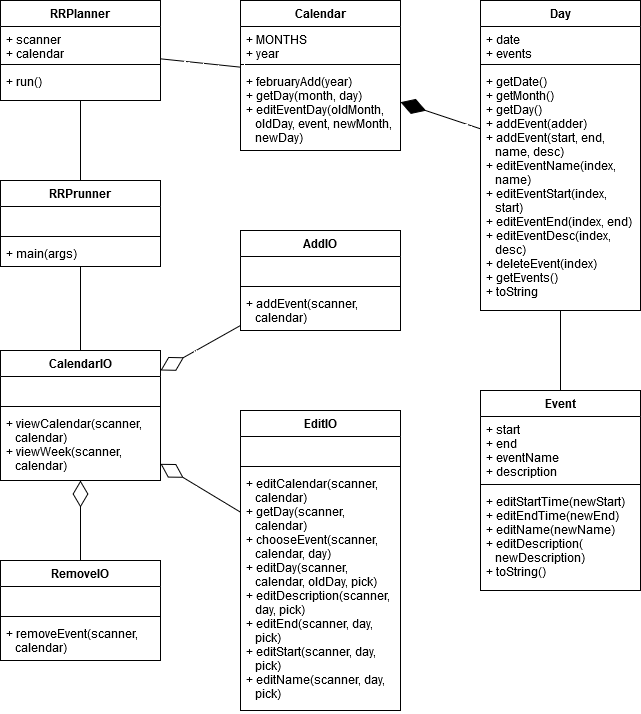

The diagram above was exported from draw.io. Its source (the exported page's mxGraphModel, read from the mxfile embedded in the PNG):
<mxGraphModel dx="868" dy="479" grid="1" gridSize="10" guides="1" tooltips="1" connect="1" arrows="1" fold="1" page="1" pageScale="1" pageWidth="850" pageHeight="1100" math="0" shadow="0">
  <root>
    <mxCell id="0" />
    <mxCell id="1" parent="0" />
    <mxCell id="r5IGDH7DH_BPuK8zyxBs-47" value="" style="endArrow=none;html=1;" edge="1" parent="1" source="r5IGDH7DH_BPuK8zyxBs-5" target="r5IGDH7DH_BPuK8zyxBs-34">
      <mxGeometry width="50" height="50" relative="1" as="geometry">
        <mxPoint x="200" y="270" as="sourcePoint" />
        <mxPoint x="470" y="200" as="targetPoint" />
      </mxGeometry>
    </mxCell>
    <mxCell id="r5IGDH7DH_BPuK8zyxBs-48" value="" style="endArrow=none;html=1;" edge="1" parent="1" source="r5IGDH7DH_BPuK8zyxBs-34" target="r5IGDH7DH_BPuK8zyxBs-30">
      <mxGeometry width="50" height="50" relative="1" as="geometry">
        <mxPoint x="420" y="420" as="sourcePoint" />
        <mxPoint x="470" y="370" as="targetPoint" />
      </mxGeometry>
    </mxCell>
    <mxCell id="r5IGDH7DH_BPuK8zyxBs-30" value="RRPlanner" style="swimlane;fontStyle=1;align=center;verticalAlign=top;childLayout=stackLayout;horizontal=1;startSize=26;horizontalStack=0;resizeParent=1;resizeParentMax=0;resizeLast=0;collapsible=1;marginBottom=0;" vertex="1" parent="1">
      <mxGeometry x="40" y="40" width="160" height="100" as="geometry" />
    </mxCell>
    <mxCell id="r5IGDH7DH_BPuK8zyxBs-31" value="+ scanner&#10;+ calendar&#10;" style="text;strokeColor=none;fillColor=none;align=left;verticalAlign=top;spacingLeft=4;spacingRight=4;overflow=hidden;rotatable=0;points=[[0,0.5],[1,0.5]];portConstraint=eastwest;" vertex="1" parent="r5IGDH7DH_BPuK8zyxBs-30">
      <mxGeometry y="26" width="160" height="34" as="geometry" />
    </mxCell>
    <mxCell id="r5IGDH7DH_BPuK8zyxBs-32" value="" style="line;strokeWidth=1;fillColor=none;align=left;verticalAlign=middle;spacingTop=-1;spacingLeft=3;spacingRight=3;rotatable=0;labelPosition=right;points=[];portConstraint=eastwest;" vertex="1" parent="r5IGDH7DH_BPuK8zyxBs-30">
      <mxGeometry y="60" width="160" height="8" as="geometry" />
    </mxCell>
    <mxCell id="r5IGDH7DH_BPuK8zyxBs-33" value="+ run()" style="text;strokeColor=none;fillColor=none;align=left;verticalAlign=top;spacingLeft=4;spacingRight=4;overflow=hidden;rotatable=0;points=[[0,0.5],[1,0.5]];portConstraint=eastwest;" vertex="1" parent="r5IGDH7DH_BPuK8zyxBs-30">
      <mxGeometry y="68" width="160" height="32" as="geometry" />
    </mxCell>
    <mxCell id="r5IGDH7DH_BPuK8zyxBs-49" value="" style="endArrow=diamondThin;endFill=0;endSize=24;html=1;" edge="1" parent="1" source="r5IGDH7DH_BPuK8zyxBs-18" target="r5IGDH7DH_BPuK8zyxBs-5">
      <mxGeometry width="160" relative="1" as="geometry">
        <mxPoint x="370" y="260" as="sourcePoint" />
        <mxPoint x="530" y="260" as="targetPoint" />
      </mxGeometry>
    </mxCell>
    <mxCell id="r5IGDH7DH_BPuK8zyxBs-50" value="" style="endArrow=diamondThin;endFill=0;endSize=24;html=1;" edge="1" parent="1" source="r5IGDH7DH_BPuK8zyxBs-38" target="r5IGDH7DH_BPuK8zyxBs-5">
      <mxGeometry width="160" relative="1" as="geometry">
        <mxPoint x="370" y="470" as="sourcePoint" />
        <mxPoint x="530" y="470" as="targetPoint" />
      </mxGeometry>
    </mxCell>
    <mxCell id="r5IGDH7DH_BPuK8zyxBs-51" value="" style="endArrow=diamondThin;endFill=0;endSize=24;html=1;" edge="1" parent="1" source="r5IGDH7DH_BPuK8zyxBs-42" target="r5IGDH7DH_BPuK8zyxBs-5">
      <mxGeometry width="160" relative="1" as="geometry">
        <mxPoint x="370" y="470" as="sourcePoint" />
        <mxPoint x="530" y="470" as="targetPoint" />
      </mxGeometry>
    </mxCell>
    <mxCell id="r5IGDH7DH_BPuK8zyxBs-14" value="Day" style="swimlane;fontStyle=1;align=center;verticalAlign=top;childLayout=stackLayout;horizontal=1;startSize=26;horizontalStack=0;resizeParent=1;resizeParentMax=0;resizeLast=0;collapsible=1;marginBottom=0;" vertex="1" parent="1">
      <mxGeometry x="520" y="40" width="160" height="310" as="geometry" />
    </mxCell>
    <mxCell id="r5IGDH7DH_BPuK8zyxBs-15" value="+ date&#10;+ events&#10;" style="text;strokeColor=none;fillColor=none;align=left;verticalAlign=top;spacingLeft=4;spacingRight=4;overflow=hidden;rotatable=0;points=[[0,0.5],[1,0.5]];portConstraint=eastwest;" vertex="1" parent="r5IGDH7DH_BPuK8zyxBs-14">
      <mxGeometry y="26" width="160" height="34" as="geometry" />
    </mxCell>
    <mxCell id="r5IGDH7DH_BPuK8zyxBs-16" value="" style="line;strokeWidth=1;fillColor=none;align=left;verticalAlign=middle;spacingTop=-1;spacingLeft=3;spacingRight=3;rotatable=0;labelPosition=right;points=[];portConstraint=eastwest;" vertex="1" parent="r5IGDH7DH_BPuK8zyxBs-14">
      <mxGeometry y="60" width="160" height="8" as="geometry" />
    </mxCell>
    <mxCell id="r5IGDH7DH_BPuK8zyxBs-17" value="+ getDate()&#10;+ getMonth()&#10;+ getDay()&#10;+ addEvent(adder)&#10;+ addEvent(start, end,&#10;   name, desc)&#10;+ editEventName(index,&#10;   name)&#10;+ editEventStart(index,&#10;   start)&#10;+ editEventEnd(index, end)&#10;+ editEventDesc(index,&#10;   desc)&#10;+ deleteEvent(index)&#10;+ getEvents()&#10;+ toString&#10;" style="text;strokeColor=none;fillColor=none;align=left;verticalAlign=top;spacingLeft=4;spacingRight=4;overflow=hidden;rotatable=0;points=[[0,0.5],[1,0.5]];portConstraint=eastwest;" vertex="1" parent="r5IGDH7DH_BPuK8zyxBs-14">
      <mxGeometry y="68" width="160" height="242" as="geometry" />
    </mxCell>
    <mxCell id="r5IGDH7DH_BPuK8zyxBs-1" value="Calendar" style="swimlane;fontStyle=1;align=center;verticalAlign=top;childLayout=stackLayout;horizontal=1;startSize=26;horizontalStack=0;resizeParent=1;resizeParentMax=0;resizeLast=0;collapsible=1;marginBottom=0;" vertex="1" parent="1">
      <mxGeometry x="280" y="40" width="160" height="150" as="geometry" />
    </mxCell>
    <mxCell id="r5IGDH7DH_BPuK8zyxBs-2" value="+ MONTHS&#10;+ year&#10;" style="text;strokeColor=none;fillColor=none;align=left;verticalAlign=top;spacingLeft=4;spacingRight=4;overflow=hidden;rotatable=0;points=[[0,0.5],[1,0.5]];portConstraint=eastwest;" vertex="1" parent="r5IGDH7DH_BPuK8zyxBs-1">
      <mxGeometry y="26" width="160" height="34" as="geometry" />
    </mxCell>
    <mxCell id="r5IGDH7DH_BPuK8zyxBs-3" value="" style="line;strokeWidth=1;fillColor=none;align=left;verticalAlign=middle;spacingTop=-1;spacingLeft=3;spacingRight=3;rotatable=0;labelPosition=right;points=[];portConstraint=eastwest;" vertex="1" parent="r5IGDH7DH_BPuK8zyxBs-1">
      <mxGeometry y="60" width="160" height="8" as="geometry" />
    </mxCell>
    <mxCell id="r5IGDH7DH_BPuK8zyxBs-4" value="+ februaryAdd(year)&#10;+ getDay(month, day)&#10;+ editEventDay(oldMonth,&#10;   oldDay, event, newMonth,&#10;   newDay)&#10;" style="text;strokeColor=none;fillColor=none;align=left;verticalAlign=top;spacingLeft=4;spacingRight=4;overflow=hidden;rotatable=0;points=[[0,0.5],[1,0.5]];portConstraint=eastwest;" vertex="1" parent="r5IGDH7DH_BPuK8zyxBs-1">
      <mxGeometry y="68" width="160" height="82" as="geometry" />
    </mxCell>
    <mxCell id="r5IGDH7DH_BPuK8zyxBs-52" value="" style="endArrow=none;html=1;" edge="1" parent="1" source="r5IGDH7DH_BPuK8zyxBs-30" target="r5IGDH7DH_BPuK8zyxBs-1">
      <mxGeometry width="50" height="50" relative="1" as="geometry">
        <mxPoint x="420" y="250" as="sourcePoint" />
        <mxPoint x="470" y="200" as="targetPoint" />
      </mxGeometry>
    </mxCell>
    <mxCell id="r5IGDH7DH_BPuK8zyxBs-53" value="" style="endArrow=diamondThin;endFill=1;endSize=24;html=1;" edge="1" parent="1" source="r5IGDH7DH_BPuK8zyxBs-14" target="r5IGDH7DH_BPuK8zyxBs-1">
      <mxGeometry width="160" relative="1" as="geometry">
        <mxPoint x="370" y="220" as="sourcePoint" />
        <mxPoint x="530" y="220" as="targetPoint" />
      </mxGeometry>
    </mxCell>
    <mxCell id="r5IGDH7DH_BPuK8zyxBs-54" value="" style="endArrow=none;html=1;" edge="1" parent="1" source="r5IGDH7DH_BPuK8zyxBs-26" target="r5IGDH7DH_BPuK8zyxBs-14">
      <mxGeometry width="50" height="50" relative="1" as="geometry">
        <mxPoint x="420" y="250" as="sourcePoint" />
        <mxPoint x="470" y="200" as="targetPoint" />
      </mxGeometry>
    </mxCell>
    <mxCell id="r5IGDH7DH_BPuK8zyxBs-34" value="RRPrunner" style="swimlane;fontStyle=1;align=center;verticalAlign=top;childLayout=stackLayout;horizontal=1;startSize=26;horizontalStack=0;resizeParent=1;resizeParentMax=0;resizeLast=0;collapsible=1;marginBottom=0;" vertex="1" parent="1">
      <mxGeometry x="40" y="220" width="160" height="86" as="geometry" />
    </mxCell>
    <mxCell id="r5IGDH7DH_BPuK8zyxBs-35" value=" " style="text;strokeColor=none;fillColor=none;align=left;verticalAlign=top;spacingLeft=4;spacingRight=4;overflow=hidden;rotatable=0;points=[[0,0.5],[1,0.5]];portConstraint=eastwest;" vertex="1" parent="r5IGDH7DH_BPuK8zyxBs-34">
      <mxGeometry y="26" width="160" height="26" as="geometry" />
    </mxCell>
    <mxCell id="r5IGDH7DH_BPuK8zyxBs-36" value="" style="line;strokeWidth=1;fillColor=none;align=left;verticalAlign=middle;spacingTop=-1;spacingLeft=3;spacingRight=3;rotatable=0;labelPosition=right;points=[];portConstraint=eastwest;" vertex="1" parent="r5IGDH7DH_BPuK8zyxBs-34">
      <mxGeometry y="52" width="160" height="8" as="geometry" />
    </mxCell>
    <mxCell id="r5IGDH7DH_BPuK8zyxBs-37" value="+ main(args)" style="text;strokeColor=none;fillColor=none;align=left;verticalAlign=top;spacingLeft=4;spacingRight=4;overflow=hidden;rotatable=0;points=[[0,0.5],[1,0.5]];portConstraint=eastwest;" vertex="1" parent="r5IGDH7DH_BPuK8zyxBs-34">
      <mxGeometry y="60" width="160" height="26" as="geometry" />
    </mxCell>
    <mxCell id="r5IGDH7DH_BPuK8zyxBs-5" value="CalendarIO" style="swimlane;fontStyle=1;align=center;verticalAlign=top;childLayout=stackLayout;horizontal=1;startSize=26;horizontalStack=0;resizeParent=1;resizeParentMax=0;resizeLast=0;collapsible=1;marginBottom=0;" vertex="1" parent="1">
      <mxGeometry x="40" y="390" width="160" height="130" as="geometry" />
    </mxCell>
    <mxCell id="r5IGDH7DH_BPuK8zyxBs-6" value=" " style="text;strokeColor=none;fillColor=none;align=left;verticalAlign=top;spacingLeft=4;spacingRight=4;overflow=hidden;rotatable=0;points=[[0,0.5],[1,0.5]];portConstraint=eastwest;" vertex="1" parent="r5IGDH7DH_BPuK8zyxBs-5">
      <mxGeometry y="26" width="160" height="26" as="geometry" />
    </mxCell>
    <mxCell id="r5IGDH7DH_BPuK8zyxBs-7" value="" style="line;strokeWidth=1;fillColor=none;align=left;verticalAlign=middle;spacingTop=-1;spacingLeft=3;spacingRight=3;rotatable=0;labelPosition=right;points=[];portConstraint=eastwest;" vertex="1" parent="r5IGDH7DH_BPuK8zyxBs-5">
      <mxGeometry y="52" width="160" height="8" as="geometry" />
    </mxCell>
    <mxCell id="r5IGDH7DH_BPuK8zyxBs-8" value="+ viewCalendar(scanner,&#10;   calendar)&#10;+ viewWeek(scanner,&#10;   calendar)" style="text;strokeColor=none;fillColor=none;align=left;verticalAlign=top;spacingLeft=4;spacingRight=4;overflow=hidden;rotatable=0;points=[[0,0.5],[1,0.5]];portConstraint=eastwest;" vertex="1" parent="r5IGDH7DH_BPuK8zyxBs-5">
      <mxGeometry y="60" width="160" height="70" as="geometry" />
    </mxCell>
    <mxCell id="r5IGDH7DH_BPuK8zyxBs-38" value="RemoveIO" style="swimlane;fontStyle=1;align=center;verticalAlign=top;childLayout=stackLayout;horizontal=1;startSize=26;horizontalStack=0;resizeParent=1;resizeParentMax=0;resizeLast=0;collapsible=1;marginBottom=0;" vertex="1" parent="1">
      <mxGeometry x="40" y="600" width="160" height="100" as="geometry" />
    </mxCell>
    <mxCell id="r5IGDH7DH_BPuK8zyxBs-39" value=" " style="text;strokeColor=none;fillColor=none;align=left;verticalAlign=top;spacingLeft=4;spacingRight=4;overflow=hidden;rotatable=0;points=[[0,0.5],[1,0.5]];portConstraint=eastwest;" vertex="1" parent="r5IGDH7DH_BPuK8zyxBs-38">
      <mxGeometry y="26" width="160" height="26" as="geometry" />
    </mxCell>
    <mxCell id="r5IGDH7DH_BPuK8zyxBs-40" value="" style="line;strokeWidth=1;fillColor=none;align=left;verticalAlign=middle;spacingTop=-1;spacingLeft=3;spacingRight=3;rotatable=0;labelPosition=right;points=[];portConstraint=eastwest;" vertex="1" parent="r5IGDH7DH_BPuK8zyxBs-38">
      <mxGeometry y="52" width="160" height="8" as="geometry" />
    </mxCell>
    <mxCell id="r5IGDH7DH_BPuK8zyxBs-41" value="+ removeEvent(scanner,&#10;   calendar)&#10;" style="text;strokeColor=none;fillColor=none;align=left;verticalAlign=top;spacingLeft=4;spacingRight=4;overflow=hidden;rotatable=0;points=[[0,0.5],[1,0.5]];portConstraint=eastwest;" vertex="1" parent="r5IGDH7DH_BPuK8zyxBs-38">
      <mxGeometry y="60" width="160" height="40" as="geometry" />
    </mxCell>
    <mxCell id="r5IGDH7DH_BPuK8zyxBs-42" value="AddIO" style="swimlane;fontStyle=1;align=center;verticalAlign=top;childLayout=stackLayout;horizontal=1;startSize=26;horizontalStack=0;resizeParent=1;resizeParentMax=0;resizeLast=0;collapsible=1;marginBottom=0;" vertex="1" parent="1">
      <mxGeometry x="280" y="270" width="160" height="100" as="geometry" />
    </mxCell>
    <mxCell id="r5IGDH7DH_BPuK8zyxBs-43" value=" " style="text;strokeColor=none;fillColor=none;align=left;verticalAlign=top;spacingLeft=4;spacingRight=4;overflow=hidden;rotatable=0;points=[[0,0.5],[1,0.5]];portConstraint=eastwest;" vertex="1" parent="r5IGDH7DH_BPuK8zyxBs-42">
      <mxGeometry y="26" width="160" height="26" as="geometry" />
    </mxCell>
    <mxCell id="r5IGDH7DH_BPuK8zyxBs-44" value="" style="line;strokeWidth=1;fillColor=none;align=left;verticalAlign=middle;spacingTop=-1;spacingLeft=3;spacingRight=3;rotatable=0;labelPosition=right;points=[];portConstraint=eastwest;" vertex="1" parent="r5IGDH7DH_BPuK8zyxBs-42">
      <mxGeometry y="52" width="160" height="8" as="geometry" />
    </mxCell>
    <mxCell id="r5IGDH7DH_BPuK8zyxBs-45" value="+ addEvent(scanner,&#10;   calendar)&#10;" style="text;strokeColor=none;fillColor=none;align=left;verticalAlign=top;spacingLeft=4;spacingRight=4;overflow=hidden;rotatable=0;points=[[0,0.5],[1,0.5]];portConstraint=eastwest;" vertex="1" parent="r5IGDH7DH_BPuK8zyxBs-42">
      <mxGeometry y="60" width="160" height="40" as="geometry" />
    </mxCell>
    <mxCell id="r5IGDH7DH_BPuK8zyxBs-18" value="EditIO" style="swimlane;fontStyle=1;align=center;verticalAlign=top;childLayout=stackLayout;horizontal=1;startSize=26;horizontalStack=0;resizeParent=1;resizeParentMax=0;resizeLast=0;collapsible=1;marginBottom=0;" vertex="1" parent="1">
      <mxGeometry x="280" y="450" width="160" height="300" as="geometry" />
    </mxCell>
    <mxCell id="r5IGDH7DH_BPuK8zyxBs-19" value=" " style="text;strokeColor=none;fillColor=none;align=left;verticalAlign=top;spacingLeft=4;spacingRight=4;overflow=hidden;rotatable=0;points=[[0,0.5],[1,0.5]];portConstraint=eastwest;" vertex="1" parent="r5IGDH7DH_BPuK8zyxBs-18">
      <mxGeometry y="26" width="160" height="26" as="geometry" />
    </mxCell>
    <mxCell id="r5IGDH7DH_BPuK8zyxBs-20" value="" style="line;strokeWidth=1;fillColor=none;align=left;verticalAlign=middle;spacingTop=-1;spacingLeft=3;spacingRight=3;rotatable=0;labelPosition=right;points=[];portConstraint=eastwest;" vertex="1" parent="r5IGDH7DH_BPuK8zyxBs-18">
      <mxGeometry y="52" width="160" height="8" as="geometry" />
    </mxCell>
    <mxCell id="r5IGDH7DH_BPuK8zyxBs-21" value="+ editCalendar(scanner,&#10;   calendar)&#10;+ getDay(scanner,&#10;   calendar)&#10;+ chooseEvent(scanner,&#10;   calendar, day)&#10;+ editDay(scanner,&#10;   calendar, oldDay, pick)&#10;+ editDescription(scanner,&#10;   day, pick)&#10;+ editEnd(scanner, day,&#10;   pick)&#10;+ editStart(scanner, day,&#10;   pick)&#10;+ editName(scanner, day,&#10;   pick)&#10;" style="text;strokeColor=none;fillColor=none;align=left;verticalAlign=top;spacingLeft=4;spacingRight=4;overflow=hidden;rotatable=0;points=[[0,0.5],[1,0.5]];portConstraint=eastwest;" vertex="1" parent="r5IGDH7DH_BPuK8zyxBs-18">
      <mxGeometry y="60" width="160" height="240" as="geometry" />
    </mxCell>
    <mxCell id="r5IGDH7DH_BPuK8zyxBs-26" value="Event" style="swimlane;fontStyle=1;align=center;verticalAlign=top;childLayout=stackLayout;horizontal=1;startSize=26;horizontalStack=0;resizeParent=1;resizeParentMax=0;resizeLast=0;collapsible=1;marginBottom=0;" vertex="1" parent="1">
      <mxGeometry x="520" y="430" width="160" height="200" as="geometry" />
    </mxCell>
    <mxCell id="r5IGDH7DH_BPuK8zyxBs-27" value="+ start&#10;+ end&#10;+ eventName&#10;+ description&#10;" style="text;strokeColor=none;fillColor=none;align=left;verticalAlign=top;spacingLeft=4;spacingRight=4;overflow=hidden;rotatable=0;points=[[0,0.5],[1,0.5]];portConstraint=eastwest;" vertex="1" parent="r5IGDH7DH_BPuK8zyxBs-26">
      <mxGeometry y="26" width="160" height="64" as="geometry" />
    </mxCell>
    <mxCell id="r5IGDH7DH_BPuK8zyxBs-28" value="" style="line;strokeWidth=1;fillColor=none;align=left;verticalAlign=middle;spacingTop=-1;spacingLeft=3;spacingRight=3;rotatable=0;labelPosition=right;points=[];portConstraint=eastwest;" vertex="1" parent="r5IGDH7DH_BPuK8zyxBs-26">
      <mxGeometry y="90" width="160" height="8" as="geometry" />
    </mxCell>
    <mxCell id="r5IGDH7DH_BPuK8zyxBs-29" value="+ editStartTime(newStart)&#10;+ editEndTime(newEnd)&#10;+ editName(newName)&#10;+ editDescription(&#10;   newDescription)&#10;+ toString()&#10;" style="text;strokeColor=none;fillColor=none;align=left;verticalAlign=top;spacingLeft=4;spacingRight=4;overflow=hidden;rotatable=0;points=[[0,0.5],[1,0.5]];portConstraint=eastwest;" vertex="1" parent="r5IGDH7DH_BPuK8zyxBs-26">
      <mxGeometry y="98" width="160" height="102" as="geometry" />
    </mxCell>
  </root>
</mxGraphModel>